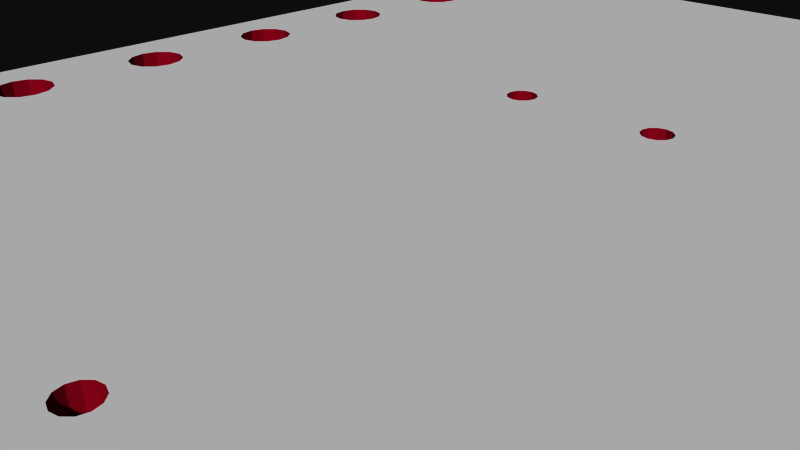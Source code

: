 # Source: 495.blend  (saved by Blender 2.72.0; exported with 4.5.12 LTS)
import bpy
from mathutils import Matrix  # noqa: F401  (used for matrix-valued properties, if any)

bpy.ops.wm.read_factory_settings(use_empty=True)
scene = bpy.context.scene
scene.name = 'Scene'

# ---- collections
col_collection_1 = bpy.data.collections.new('Collection 1'); scene.collection.children.link(col_collection_1)

# ---- materials (node trees are filled in below, after node groups)
mat_board = bpy.data.materials.new('board')
mat_board.alpha_threshold = 0.0
mat_board.use_transparent_shadow = False
mat_board.diffuse_color = (0.5961, 0.01569, 0.1098, 1.0)
mat_board.specular_color = (0.5961, 0.01569, 0.1098)
mat_board.roughness = 0.5
mat_tsilk = bpy.data.materials.new('tsilk')
mat_tsilk.alpha_threshold = 0.0
mat_tsilk.use_transparent_shadow = False
mat_tsilk.diffuse_color = (1.0, 1.0, 1.0, 1.0)
mat_tsilk.specular_color = (0.5961, 0.01569, 0.1098)
mat_tsilk.roughness = 0.5
mat_bsilk = bpy.data.materials.new('bsilk')
mat_bsilk.alpha_threshold = 0.0
mat_bsilk.use_transparent_shadow = False
mat_bsilk.diffuse_color = (1.0, 1.0, 1.0, 1.0)
mat_bsilk.specular_color = (0.5961, 0.01569, 0.1098)
mat_bsilk.roughness = 0.5

# ---- material node trees

# ---- world
world_world = bpy.data.worlds.new('World'); scene.world = world_world
world_world.color = (0.05088, 0.05088, 0.05088)
world_world.use_sun_shadow = False
world_world.sun_shadow_jitter_overblur = 0.0
world_world.cycles.sampling_method = 'MANUAL'
world_world.cycles.sample_map_resolution = 256

# ---- cameras
cam_camera = bpy.data.cameras.new('Camera')
cam_camera.clip_end = 100.0
cam_camera.lens = 35.0
cam_camera.sensor_width = 32.0
cam_camera.sensor_height = 18.0
cam_camera.ortho_scale = 7.314
cam_camera.dof.focus_distance = 0.0
cam_camera.dof.aperture_fstop = 128.0

# ---- meshes
me_sparkfun_soic20_adapter_v10 = bpy.data.meshes.new('Sparkfun Soic20 Adapter V10')
me_sparkfun_soic20_adapter_v10.from_pydata([(7.874, 6.79, 0.8), (8.06, 6.604, -0.8), (8.06, 6.604, 0.8), (7.874, 6.79, -0.8), (8.128, 3.81, 0.8), (8.06, 3.556, -0.8), (8.06, 3.556, 0.8), (8.128, 3.81, -0.8), (7.874, 3.37, -0.8), (7.874, 3.37, 0.8), (8.128, 6.35, -0.8), (8.128, 6.35, 0.8), (8.06, 4.064, 0.8), (8.06, 4.064, -0.8), (7.18, 8.636, -0.8), (7.366, 8.45, 0.8), (7.366, 8.45, -0.8), (7.18, 8.636, 0.8), (7.62, 3.302, 0.8), (7.62, 3.302, -0.8), (7.366, 3.37, 0.8), (7.366, 3.37, -0.8), (7.112, 8.89, 0.8), (7.18, 3.556, -0.8), (7.18, 3.556, 0.8), (7.62, 8.382, 0.8), (7.874, 8.45, -0.8), (7.62, 8.382, -0.8), (7.874, 8.45, 0.8), (7.18, 4.064, -0.8), (7.18, 4.064, 0.8), (7.366, 4.25, -0.8), (7.366, 4.25, 0.8), (7.62, 4.318, 0.8), (7.62, 4.318, -0.8), (7.366, 9.33, -0.8), (7.18, 9.144, 0.8), (7.18, 9.144, -0.8), (7.366, 9.33, 0.8), (7.874, 4.25, 0.8), (7.874, 4.25, -0.8), (7.62, 9.398, 0.8), (7.62, 9.398, -0.8), (8.06, 6.096, -0.8), (8.06, 6.096, 0.8), (7.874, 9.33, 0.8), (7.874, 9.33, -0.8), (7.874, 5.91, -0.8), (7.874, 5.91, 0.8), (8.06, 9.144, 0.8), (8.128, 8.89, -0.8), (8.128, 8.89, 0.8), (8.06, 9.144, -0.8), (7.62, 5.842, 0.8), (7.62, 5.842, -0.8), (7.366, 5.91, 0.8), (7.366, 5.91, -0.8), (7.18, 6.096, -0.8), (7.18, 6.096, 0.8), (7.112, 6.35, -0.8), (7.112, 6.35, 0.8), (7.18, 6.604, -0.8), (7.18, 6.604, 0.8), (7.366, 6.79, -0.8), (7.366, 6.79, 0.8), (8.06, 1.524, 0.8), (8.128, 1.27, -0.8), (8.128, 1.27, 0.8), (8.06, 1.524, -0.8), (8.06, 8.636, 0.8), (8.06, 8.636, -0.8), (7.62, 6.858, 0.8), (7.62, 6.858, -0.8), (-8.89, -12.7, 0.8), (-8.128, -11.43, 0.8), (-8.89, 12.7, 0.8), (-8.06, -11.68, 0.8), (-7.874, -11.87, 0.8), (-7.62, -11.94, 0.8), (8.89, -12.7, 0.8), (-7.366, -11.87, 0.8), (-7.18, -11.68, 0.8), (-7.112, -11.43, 0.8), (-7.112, -8.89, 0.8), (-7.112, -6.35, 0.8), (7.366, -11.87, 0.8), (-7.112, -3.81, 0.8), (-7.112, -1.27, 0.8), (-1.397, -4.665, 0.8), (-1.49, -4.572, 0.8), (-7.112, 1.27, 0.8), (-7.112, 3.81, 0.8), (-7.112, 6.35, 0.8), (-7.112, 8.89, 0.8), (-7.112, 11.43, 0.8), (-1.524, -4.445, 0.8), (-1.27, -4.699, 0.8), (-1.143, -4.665, 0.8), (-1.05, -4.572, 0.8), (-1.016, -4.445, 0.8), (7.18, -11.68, 0.8), (1.05, -4.572, 0.8), (1.016, -4.445, 0.8), (-1.016, 4.445, 0.8), (1.143, -4.665, 0.8), (1.27, -4.699, 0.8), (1.397, -4.665, 0.8), (1.49, -4.572, 0.8), (1.524, -4.445, 0.8), (1.524, 4.445, 0.8), (7.112, -11.43, 0.8), (7.62, -11.94, 0.8), (7.874, -11.87, 0.8), (8.06, -11.68, 0.8), (8.128, -11.43, 0.8), (8.128, -8.89, 0.8), (8.128, -6.35, 0.8), (8.128, -3.81, 0.8), (8.128, -1.27, 0.8), (8.128, 11.43, 0.8), (-7.62, 11.94, 0.8), (8.89, 12.7, 0.8), (-7.874, 11.87, 0.8), (-8.06, 11.68, 0.8), (-8.128, 11.43, 0.8), (-8.128, -8.89, 0.8), (-7.366, 11.87, 0.8), (-7.18, 11.68, 0.8), (7.366, 11.87, 0.8), (-1.397, 4.665, 0.8), (-1.49, 4.572, 0.8), (-1.524, 4.445, 0.8), (-1.27, 4.699, 0.8), (-1.143, 4.665, 0.8), (-1.05, 4.572, 0.8), (7.18, 11.68, 0.8), (1.05, 4.572, 0.8), (1.016, 4.445, 0.8), (1.143, 4.665, 0.8), (1.27, 4.699, 0.8), (1.397, 4.665, 0.8), (1.49, 4.572, 0.8), (7.112, 11.43, 0.8), (7.112, -1.27, 0.8), (7.112, 1.27, 0.8), (7.62, 11.94, 0.8), (7.874, 11.87, 0.8), (8.06, 11.68, 0.8), (7.18, 11.18, 0.8), (7.366, 10.99, 0.8), (7.62, 10.92, 0.8), (7.874, 10.99, 0.8), (8.06, 11.18, 0.8), (7.18, 1.524, 0.8), (7.366, 1.71, 0.8), (7.62, 1.778, 0.8), (7.874, 1.71, 0.8), (7.18, -1.016, 0.8), (7.18, 1.016, 0.8), (7.366, -0.8301, 0.8), (7.366, 0.8301, 0.8), (7.62, -0.762, 0.8), (7.62, 0.762, 0.8), (7.874, -0.8301, 0.8), (7.874, 0.8301, 0.8), (8.06, -1.016, 0.8), (8.06, 1.016, 0.8), (7.18, -3.556, 0.8), (7.18, -1.524, 0.8), (7.366, -3.37, 0.8), (7.366, -1.71, 0.8), (7.62, -3.302, 0.8), (7.62, -1.778, 0.8), (7.874, -3.37, 0.8), (7.874, -1.71, 0.8), (8.06, -3.556, 0.8), (8.06, -1.524, 0.8), (7.18, -6.096, 0.8), (7.18, -4.064, 0.8), (7.366, -5.91, 0.8), (7.366, -4.25, 0.8), (7.62, -5.842, 0.8), (7.62, -4.318, 0.8), (7.874, -5.91, 0.8), (7.874, -4.25, 0.8), (8.06, -6.096, 0.8), (8.06, -4.064, 0.8), (7.18, -8.636, 0.8), (7.18, -6.604, 0.8), (7.366, -8.45, 0.8), (7.366, -6.79, 0.8), (7.62, -8.382, 0.8), (7.62, -6.858, 0.8), (7.874, -8.45, 0.8), (7.874, -6.79, 0.8), (8.06, -8.636, 0.8), (8.06, -6.604, 0.8), (7.18, -11.18, 0.8), (7.18, -9.144, 0.8), (7.366, -10.99, 0.8), (7.366, -9.33, 0.8), (7.62, -10.92, 0.8), (7.62, -9.398, 0.8), (7.874, -10.99, 0.8), (7.874, -9.33, 0.8), (8.06, -11.18, 0.8), (8.06, -9.144, 0.8), (1.05, -4.318, 0.8), (1.05, 4.318, 0.8), (1.143, -4.225, 0.8), (1.143, 4.225, 0.8), (1.27, -4.191, 0.8), (1.27, 4.191, 0.8), (1.397, -4.225, 0.8), (1.397, 4.225, 0.8), (1.49, -4.318, 0.8), (1.49, 4.318, 0.8), (-1.49, -4.318, 0.8), (-1.49, 4.318, 0.8), (-1.397, -4.225, 0.8), (-1.397, 4.225, 0.8), (-1.27, -4.191, 0.8), (-1.27, 4.191, 0.8), (-1.143, -4.225, 0.8), (-1.143, 4.225, 0.8), (-1.05, -4.318, 0.8), (-1.05, 4.318, 0.8), (-8.06, 9.144, 0.8), (-8.06, 11.18, 0.8), (-7.874, 10.99, 0.8), (-7.874, 9.33, 0.8), (-7.62, 10.92, 0.8), (-7.62, 9.398, 0.8), (-7.366, 10.99, 0.8), (-7.366, 9.33, 0.8), (-7.18, 11.18, 0.8), (-7.18, 9.144, 0.8), (-8.06, 6.604, 0.8), (-8.06, 8.636, 0.8), (-7.874, 8.45, 0.8), (-7.874, 6.79, 0.8), (-7.62, 8.382, 0.8), (-7.62, 6.858, 0.8), (-7.366, 8.45, 0.8), (-7.366, 6.79, 0.8), (-7.18, 8.636, 0.8), (-7.18, 6.604, 0.8), (-8.06, 4.064, 0.8), (-8.06, 6.096, 0.8), (-7.874, 5.91, 0.8), (-7.874, 4.25, 0.8), (-7.62, 5.842, 0.8), (-7.62, 4.318, 0.8), (-7.366, 5.91, 0.8), (-7.366, 4.25, 0.8), (-7.18, 6.096, 0.8), (-7.18, 4.064, 0.8), (-8.06, 1.524, 0.8), (-8.06, 3.556, 0.8), (-7.874, 3.37, 0.8), (-7.874, 1.71, 0.8), (-7.62, 3.302, 0.8), (-7.62, 1.778, 0.8), (-7.366, 3.37, 0.8), (-7.366, 1.71, 0.8), (-7.18, 3.556, 0.8), (-7.18, 1.524, 0.8), (-8.06, -1.016, 0.8), (-8.06, 1.016, 0.8), (-7.874, 0.8301, 0.8), (-7.874, -0.8301, 0.8), (-7.62, 0.762, 0.8), (-7.62, -0.762, 0.8), (-7.366, 0.8301, 0.8), (-7.366, -0.8301, 0.8), (-7.18, 1.016, 0.8), (-7.18, -1.016, 0.8), (-8.06, -3.556, 0.8), (-8.06, -1.524, 0.8), (-7.874, -1.71, 0.8), (-7.874, -3.37, 0.8), (-7.62, -1.778, 0.8), (-7.62, -3.302, 0.8), (-7.366, -1.71, 0.8), (-7.366, -3.37, 0.8), (-7.18, -1.524, 0.8), (-7.18, -3.556, 0.8), (-8.06, -6.096, 0.8), (-8.06, -4.064, 0.8), (-7.874, -4.25, 0.8), (-7.874, -5.91, 0.8), (-7.62, -4.318, 0.8), (-7.62, -5.842, 0.8), (-7.366, -4.25, 0.8), (-7.366, -5.91, 0.8), (-7.18, -4.064, 0.8), (-7.18, -6.096, 0.8), (-8.06, -8.636, 0.8), (-8.06, -6.604, 0.8), (-7.874, -6.79, 0.8), (-7.874, -8.45, 0.8), (-7.62, -6.858, 0.8), (-7.62, -8.382, 0.8), (-7.366, -6.79, 0.8), (-7.366, -8.45, 0.8), (-7.18, -6.604, 0.8), (-7.18, -8.636, 0.8), (-8.06, -11.18, 0.8), (-8.06, -9.144, 0.8), (-7.874, -9.33, 0.8), (-7.874, -10.99, 0.8), (-7.62, -9.398, 0.8), (-7.62, -10.92, 0.8), (-7.366, -9.33, 0.8), (-7.366, -10.99, 0.8), (-7.18, -9.144, 0.8), (-7.18, -11.18, 0.8), (-8.89, 12.7, -0.8), (-8.128, 11.43, -0.8), (-8.89, -12.7, -0.8), (-8.06, 11.68, -0.8), (-7.874, 11.87, -0.8), (-7.62, 11.94, -0.8), (8.89, 12.7, -0.8), (-7.366, 11.87, -0.8), (-7.18, 11.68, -0.8), (-7.112, 11.43, -0.8), (-7.112, 8.89, -0.8), (-7.112, 6.35, -0.8), (7.366, 11.87, -0.8), (-7.112, 3.81, -0.8), (-7.112, 1.27, -0.8), (-1.397, 4.665, -0.8), (-1.49, 4.572, -0.8), (-7.112, -1.27, -0.8), (-7.112, -3.81, -0.8), (-7.112, -6.35, -0.8), (-7.112, -8.89, -0.8), (-7.112, -11.43, -0.8), (-1.524, 4.445, -0.8), (-1.27, 4.699, -0.8), (-1.143, 4.665, -0.8), (-1.05, 4.572, -0.8), (-1.016, 4.445, -0.8), (7.18, 11.68, -0.8), (1.05, 4.572, -0.8), (1.016, 4.445, -0.8), (-1.016, -4.445, -0.8), (1.143, 4.665, -0.8), (1.27, 4.699, -0.8), (1.397, 4.665, -0.8), (1.49, 4.572, -0.8), (1.524, 4.445, -0.8), (1.524, -4.445, -0.8), (7.112, 11.43, -0.8), (7.62, 11.94, -0.8), (7.874, 11.87, -0.8), (8.06, 11.68, -0.8), (8.128, 11.43, -0.8), (8.128, -1.27, -0.8), (8.128, -3.81, -0.8), (8.128, -6.35, -0.8), (8.128, -8.89, -0.8), (8.128, -11.43, -0.8), (-7.62, -11.94, -0.8), (8.89, -12.7, -0.8), (-7.874, -11.87, -0.8), (-8.06, -11.68, -0.8), (-8.128, -11.43, -0.8), (-8.128, 8.89, -0.8), (-8.128, 1.27, -0.8), (-7.366, -11.87, -0.8), (-7.18, -11.68, -0.8), (7.366, -11.87, -0.8), (-1.397, -4.665, -0.8), (-1.49, -4.572, -0.8), (-1.524, -4.445, -0.8), (-1.27, -4.699, -0.8), (-1.143, -4.665, -0.8), (-1.05, -4.572, -0.8), (7.18, -11.68, -0.8), (1.05, -4.572, -0.8), (1.016, -4.445, -0.8), (1.143, -4.665, -0.8), (1.27, -4.699, -0.8), (1.397, -4.665, -0.8), (1.49, -4.572, -0.8), (7.112, -11.43, -0.8), (7.62, -11.94, -0.8), (7.874, -11.87, -0.8), (8.06, -11.68, -0.8), (7.18, -9.144, -0.8), (7.18, -11.18, -0.8), (7.366, -9.33, -0.8), (7.366, -10.99, -0.8), (7.62, -9.398, -0.8), (7.62, -10.92, -0.8), (7.874, -9.33, -0.8), (7.874, -10.99, -0.8), (8.06, -9.144, -0.8), (8.06, -11.18, -0.8), (7.18, -6.604, -0.8), (7.18, -8.636, -0.8), (7.366, -6.79, -0.8), (7.366, -8.45, -0.8), (7.62, -6.858, -0.8), (7.62, -8.382, -0.8), (7.874, -6.79, -0.8), (7.874, -8.45, -0.8), (8.06, -6.604, -0.8), (8.06, -8.636, -0.8), (7.18, -4.064, -0.8), (7.18, -6.096, -0.8), (7.366, -4.25, -0.8), (7.366, -5.91, -0.8), (7.62, -4.318, -0.8), (7.62, -5.842, -0.8), (7.874, -4.25, -0.8), (7.874, -5.91, -0.8), (8.06, -4.064, -0.8), (8.06, -6.096, -0.8), (7.18, -1.524, -0.8), (7.18, -3.556, -0.8), (7.366, -1.71, -0.8), (7.366, -3.37, -0.8), (7.62, -1.778, -0.8), (7.62, -3.302, -0.8), (7.874, -1.71, -0.8), (7.874, -3.37, -0.8), (8.06, -1.524, -0.8), (8.06, -3.556, -0.8), (7.18, 1.016, -0.8), (7.18, -1.016, -0.8), (7.366, 0.8301, -0.8), (7.366, -0.8301, -0.8), (7.62, 0.762, -0.8), (7.62, -0.762, -0.8), (7.874, 0.8301, -0.8), (7.874, -0.8301, -0.8), (8.06, 1.016, -0.8), (8.06, -1.016, -0.8), (7.18, 1.524, -0.8), (7.366, 1.71, -0.8), (7.62, 1.778, -0.8), (7.874, 1.71, -0.8), (7.18, 11.18, -0.8), (7.366, 10.99, -0.8), (7.62, 10.92, -0.8), (7.874, 10.99, -0.8), (8.06, 11.18, -0.8), (1.05, 4.318, -0.8), (1.05, -4.318, -0.8), (1.143, 4.225, -0.8), (1.143, -4.225, -0.8), (1.27, 4.191, -0.8), (1.27, -4.191, -0.8), (1.397, 4.225, -0.8), (1.397, -4.225, -0.8), (1.49, 4.318, -0.8), (1.49, -4.318, -0.8), (-1.49, 4.318, -0.8), (-1.49, -4.318, -0.8), (-1.397, 4.225, -0.8), (-1.397, -4.225, -0.8), (-1.27, 4.191, -0.8), (-1.27, -4.191, -0.8), (-1.143, 4.225, -0.8), (-1.143, -4.225, -0.8), (-1.05, 4.318, -0.8), (-1.05, -4.318, -0.8), (-8.06, -9.144, -0.8), (-8.06, -11.18, -0.8), (-7.874, -9.33, -0.8), (-7.874, -10.99, -0.8), (-7.62, -9.398, -0.8), (-7.62, -10.92, -0.8), (-7.366, -9.33, -0.8), (-7.366, -10.99, -0.8), (-7.18, -9.144, -0.8), (-7.18, -11.18, -0.8), (-8.06, -6.604, -0.8), (-8.06, -8.636, -0.8), (-7.874, -6.79, -0.8), (-7.874, -8.45, -0.8), (-7.62, -6.858, -0.8), (-7.62, -8.382, -0.8), (-7.366, -6.79, -0.8), (-7.366, -8.45, -0.8), (-7.18, -6.604, -0.8), (-7.18, -8.636, -0.8), (-8.06, -4.064, -0.8), (-8.06, -6.096, -0.8), (-7.874, -4.25, -0.8), (-7.874, -5.91, -0.8), (-7.62, -4.318, -0.8), (-7.62, -5.842, -0.8), (-7.366, -4.25, -0.8), (-7.366, -5.91, -0.8), (-7.18, -4.064, -0.8), (-7.18, -6.096, -0.8), (-8.06, -1.524, -0.8), (-8.06, -3.556, -0.8), (-7.874, -1.71, -0.8), (-7.874, -3.37, -0.8), (-7.62, -1.778, -0.8), (-7.62, -3.302, -0.8), (-7.366, -1.71, -0.8), (-7.366, -3.37, -0.8), (-7.18, -1.524, -0.8), (-7.18, -3.556, -0.8), (-8.06, 1.016, -0.8), (-8.06, -1.016, -0.8), (-7.874, 0.8301, -0.8), (-7.874, -0.8301, -0.8), (-7.62, 0.762, -0.8), (-7.62, -0.762, -0.8), (-7.366, 0.8301, -0.8), (-7.366, -0.8301, -0.8), (-7.18, 1.016, -0.8), (-7.18, -1.016, -0.8), (-8.06, 3.556, -0.8), (-8.06, 1.524, -0.8), (-7.874, 3.37, -0.8), (-7.874, 1.71, -0.8), (-7.62, 3.302, -0.8), (-7.62, 1.778, -0.8), (-7.366, 3.37, -0.8), (-7.366, 1.71, -0.8), (-7.18, 3.556, -0.8), (-7.18, 1.524, -0.8), (-8.06, 6.096, -0.8), (-8.06, 4.064, -0.8), (-7.874, 5.91, -0.8), (-7.874, 4.25, -0.8), (-7.62, 5.842, -0.8), (-7.62, 4.318, -0.8), (-7.366, 5.91, -0.8), (-7.366, 4.25, -0.8), (-7.18, 6.096, -0.8), (-7.18, 4.064, -0.8), (-8.06, 8.636, -0.8), (-8.06, 6.604, -0.8), (-7.874, 8.45, -0.8), (-7.874, 6.79, -0.8), (-7.62, 8.382, -0.8), (-7.62, 6.858, -0.8), (-7.366, 8.45, -0.8), (-7.366, 6.79, -0.8), (-7.18, 8.636, -0.8), (-7.18, 6.604, -0.8), (-8.06, 11.18, -0.8), (-8.06, 9.144, -0.8), (-7.874, 10.99, -0.8), (-7.874, 9.33, -0.8), (-7.62, 10.92, -0.8), (-7.62, 9.398, -0.8), (-7.366, 10.99, -0.8), (-7.366, 9.33, -0.8), (-7.18, 11.18, -0.8), (-7.18, 9.144, -0.8), (7.112, -6.35, 0.8), (-8.128, -6.35, -0.8), (-8.128, -3.81, -0.8), (7.112, 3.81, -0.8), (-8.128, -8.89, -0.8), (7.112, -8.89, -0.8), (-8.128, 3.81, 0.8), (7.112, -3.81, 0.8), (7.112, -3.81, -0.8), (7.112, 8.89, -0.8), (-8.128, 6.35, 0.8), (7.112, -1.27, -0.8), (7.112, 3.81, 0.8), (7.112, -6.35, -0.8), (-8.128, 8.89, 0.8), (-8.128, 6.35, -0.8), (7.112, -8.89, 0.8), (-8.128, 1.27, 0.8), (-8.128, -1.27, 0.8), (-8.128, -6.35, 0.8), (-8.128, -1.27, -0.8), (-8.128, -3.81, 0.8), (-8.128, 3.81, -0.8), (7.112, 1.27, -0.8)], [], [(273, 275, 518, 516), (220, 222, 464, 462), (460, 218, 220, 462), (291, 293, 496, 494), (232, 230, 553, 555), (580, 562, 561, 368, 370), (256, 254, 537, 539), (316, 479, 338, 82), (332, 129, 130, 333), (333, 130, 131, 339), (282, 280, 503, 505), (402, 187, 576, 565), (147, 357, 358, 119), (160, 162, 435, 433), (551, 227, 574, 369), (115, 362, 399, 206), (573, 560, 188, 401), (88, 96, 377, 374), (134, 342, 343, 103), (212, 214, 456, 454), (185, 420, 361, 116), (192, 194, 407, 405), (162, 164, 437, 435), (266, 264, 527, 529), (148, 142, 22, 36, 38), (80, 81, 372, 371), (171, 169, 424, 426), (300, 297, 481, 483), (312, 310, 473, 475), (78, 80, 371, 364), (221, 219, 463, 465), (314, 312, 475, 477), (87, 334, 508, 285), (289, 291, 494, 492), (173, 171, 426, 428), (39, 40, 13, 12), (149, 150, 447, 446), (261, 263, 526, 524), (4, 7, 5, 6), (286, 509, 335, 86), (250, 247, 531, 533), (144, 583, 441, 153), (107, 386, 385, 106), (491, 287, 579, 561), (311, 313, 476, 474), (71, 64, 63, 72), (238, 239, 542, 540), (299, 301, 484, 482), (32, 55, 58, 60, 572, 30), (259, 261, 524, 522), (176, 429, 427, 174), (170, 172, 425, 423), (276, 519, 334, 87), (531, 247, 566, 582), (115, 116, 196, 194, 195), (203, 201, 396, 398), (183, 418, 420, 185), (31, 32, 30, 29), (165, 440, 359, 118), (421, 168, 170, 423), (14, 17, 15, 16), (21, 442, 441, 583, 563, 23), (354, 142, 148, 445), (281, 283, 506, 504), (150, 151, 448, 447), (451, 207, 102, 382), (582, 566, 258, 520), (223, 467, 469, 225), (67, 66, 439, 166), (96, 97, 378, 377), (194, 192, 190, 188, 560, 142, 140, 141, 109, 216, 214, 212, 211, 213, 215, 108, 110, 197, 199, 201, 203, 205, 114, 79, 121, 51, 69, 28, 25, 15, 17, 22, 60, 62, 64, 71, 0, 2, 11, 44, 48, 53, 55, 32, 33, 39, 12, 4, 6, 9, 18, 20, 24, 572, 144, 153, 154, 155, 156, 65, 67, 166, 164, 162, 160, 158, 143, 157, 159, 161, 163, 165, 118, 176, 174, 172, 170, 168, 167, 169, 171, 173, 175, 117, 186, 184, 182, 180, 179, 181, 183, 185, 116, 115, 206, 204, 202, 200, 198, 576, 187, 189, 191, 193, 195), (25, 28, 26, 27), (45, 46, 52, 49), (111, 112, 389, 388), (561, 579, 298, 480), (86, 335, 498, 295), (243, 245, 548, 546), (267, 270, 269, 268, 577, 578), (391, 198, 200, 393), (278, 578, 581, 277, 280, 282, 284, 286, 217, 219, 220, 218, 131, 130, 129, 132, 94, 235, 233, 231, 229, 228, 124, 574, 227, 230, 232, 234, 236, 93, 245, 243, 241, 239, 242, 244, 246, 92, 255, 253, 251, 249, 248, 247, 250, 252, 254, 256, 91, 265, 263, 261, 259, 258, 566, 577, 257, 260, 262, 264, 266, 90, 275, 273, 271, 269, 270, 272, 274, 276, 87, 285, 283, 281, 279), (422, 167, 567, 568), (563, 572, 24, 23), (297, 300, 302, 304, 306, 305, 303, 301, 299, 298, 579, 125), (191, 189, 404, 406), (247, 248, 570, 566), (225, 469, 347, 99), (242, 240, 543, 545), (84, 336, 488, 305), (329, 128, 135, 344), (402, 565, 573, 401, 403, 405, 407, 408, 406, 404), (146, 356, 357, 147), (41, 38, 35, 42), (572, 60, 22, 142, 144), (6, 5, 8, 9), (158, 144, 143), (133, 341, 342, 134), (0, 71, 72, 3), (258, 259, 522, 520), (264, 262, 525, 527), (269, 271, 514, 512), (116, 361, 409, 196), (424, 169, 167, 422), (470, 471, 368, 564), (262, 260, 523, 525), (306, 304, 487, 489), (348, 138, 136, 345), (33, 32, 31, 34), (119, 358, 449, 152), (511, 267, 578, 580), (501, 277, 581, 562), (345, 136, 137, 346), (69, 70, 26, 28), (229, 231, 554, 552), (156, 155, 443, 444), (339, 131, 218, 460), (167, 168, 143, 567), (439, 66, 68, 444, 443, 442, 21, 19, 8, 5, 7, 13, 40, 34, 31, 54, 47, 43, 10, 1, 3, 72, 63, 61, 59, 569, 14, 16, 27, 26, 70, 50, 52, 46, 447, 448, 449, 358, 357, 356, 355, 329, 344, 354, 349, 348, 345, 346, 450, 452, 454, 453, 451, 467, 466, 468, 343, 342, 341, 340, 332, 333, 339, 460, 462, 464, 463, 461, 376, 375, 374, 488, 336, 499, 497, 495, 493, 492, 494, 496, 498, 335, 509, 507, 505, 503, 501, 562, 580, 500, 502, 504, 506, 508, 334, 519, 517, 516, 518, 331, 529, 527, 525, 523, 521, 370, 582, 520, 522, 524, 526, 528, 330, 539, 537, 535, 533, 531, 530, 532, 534, 536, 538, 328, 549, 547, 545, 543, 542, 544, 546, 548, 327, 559, 557, 555, 553, 552, 554, 556, 558, 326, 325, 324, 322, 321, 320, 318, 550, 369, 368, 319, 317, 323, 365, 388, 389, 390, 363, 400, 398, 396, 394, 392, 387, 565, 391, 393, 395, 397, 399, 362, 410, 408, 407, 409, 361, 420, 418, 416, 414, 412, 573, 568, 411, 413, 415, 417, 419, 360, 430, 428, 426, 424, 425, 427, 429, 359, 440, 438, 436, 434, 432, 571, 583, 431, 433, 435, 437), (20, 18, 19, 21), (156, 444, 68, 65), (133, 132, 340, 341), (320, 123, 124, 318), (308, 309, 472, 470), (234, 232, 555, 557), (92, 328, 538, 255), (423, 425, 424, 422, 568, 571, 421), (464, 466, 467, 465, 463), (511, 580, 370, 510, 512, 514, 516, 517, 515, 513), (236, 234, 557, 559), (274, 272, 515, 517), (122, 123, 320, 321), (260, 257, 521, 523), (450, 208, 210, 452), (583, 144, 158, 431), (82, 338, 372, 81), (471, 307, 74, 368), (109, 352, 458, 216), (61, 62, 60, 59), (285, 508, 506, 283), (126, 120, 322, 324), (367, 76, 77, 366), (394, 199, 197, 392), (216, 458, 456, 214), (305, 488, 486, 303), (205, 400, 363, 114), (201, 199, 394, 396), (296, 499, 336, 84), (316, 314, 477, 479), (473, 310, 307, 471), (117, 360, 419, 186), (482, 484, 486, 488, 374, 377, 378, 379, 347, 469, 467, 451, 382, 381, 383, 384, 385, 386, 353, 459, 457, 455, 453, 454, 456, 458, 352, 351, 350, 349, 354, 445, 446, 447, 46, 42, 35, 37, 569, 387, 380, 373, 388, 365, 319, 368, 367, 366, 364, 371, 372, 338, 479, 477, 475, 473, 471, 470, 472, 474, 476, 478, 337, 489, 487, 485, 483, 481, 564, 561, 480), (553, 551, 369, 550, 552), (91, 330, 528, 265), (75, 317, 319, 73), (143, 571, 432, 157), (251, 253, 536, 534), (79, 73, 319, 365), (23, 24, 20, 21), (263, 265, 528, 526), (274, 517, 519, 276), (292, 290, 493, 495), (182, 184, 417, 415), (120, 122, 321, 322), (521, 257, 577, 370), (387, 569, 59, 563), (304, 302, 485, 487), (490, 288, 289, 492), (57, 56, 54, 31, 29, 563, 59), (75, 121, 323, 317), (530, 531, 582, 575), (370, 577, 268, 510), (346, 137, 208, 450), (195, 410, 362, 115), (580, 578, 278, 500), (431, 158, 160, 433), (210, 212, 454, 452), (104, 105, 384, 383), (65, 68, 66, 67), (401, 188, 190, 403), (240, 242, 239, 238, 574, 570, 237), (202, 204, 397, 395), (271, 273, 516, 514), (15, 25, 27, 16), (196, 409, 407, 194), (11, 10, 43, 44), (113, 390, 389, 112), (203, 398, 400, 205), (213, 211, 455, 457), (228, 229, 552, 550), (323, 121, 79, 365), (256, 539, 330, 91), (581, 578, 577, 124, 125, 579), (463, 219, 217, 461), (392, 197, 110, 387), (445, 148, 149, 446), (241, 243, 546, 544), (186, 419, 417, 184), (309, 311, 474, 472), (146, 145, 355, 356), (381, 101, 104, 383), (233, 235, 558, 556), (500, 278, 279, 502), (380, 100, 85, 373), (301, 303, 486, 484), (163, 161, 436, 438), (193, 191, 406, 408), (105, 106, 385, 384), (45, 41, 42, 46), (564, 125, 308, 470), (127, 126, 324, 325), (284, 282, 505, 507), (575, 570, 248, 530), (125, 564, 481, 297), (222, 224, 466, 464), (491, 561, 562, 490, 492, 493), (193, 408, 410, 195), (411, 178, 180, 413), (249, 251, 534, 532), (211, 209, 453, 455), (12, 13, 7, 4), (108, 353, 386, 107), (139, 138, 348, 349), (253, 255, 538, 536), (246, 549, 328, 92), (206, 399, 397, 204), (163, 438, 440, 165), (63, 64, 62, 61), (44, 43, 47, 48), (248, 249, 532, 530), (272, 270, 513, 515), (140, 350, 351, 141), (252, 250, 533, 535), (29, 30, 572, 563), (118, 359, 429, 176), (493, 290, 287, 491), (74, 125, 124, 75, 73, 78, 77, 76), (562, 581, 288, 490), (103, 343, 468, 226), (85, 111, 388, 373), (298, 299, 482, 480), (236, 559, 327, 93), (387, 110, 100, 380), (254, 252, 535, 537), (368, 74, 76, 367), (93, 327, 548, 245), (213, 457, 459, 215), (244, 242, 545, 547), (55, 53, 54, 56), (35, 38, 36, 37), (90, 331, 518, 275), (434, 159, 157, 432), (132, 129, 332, 340), (344, 135, 142, 354), (166, 439, 437, 164), (315, 478, 476, 313), (140, 139, 349, 350), (318, 124, 228, 550), (175, 430, 360, 117), (442, 154, 153, 441), (295, 498, 496, 293), (173, 428, 430, 175), (376, 95, 89, 375), (114, 363, 390, 113), (306, 489, 337, 83), (302, 300, 483, 485), (127, 325, 326, 94), (284, 507, 509, 286), (190, 192, 405, 403), (98, 379, 378, 97), (541, 237, 570, 575), (560, 177, 179, 180, 178, 567), (172, 174, 427, 425), (83, 337, 478, 315), (99, 347, 379, 98), (94, 326, 558, 235), (51, 50, 70, 69), (49, 52, 50, 51), (223, 221, 465, 467), (246, 244, 547, 549), (583, 571, 568, 387, 563), (503, 280, 277, 501), (0, 3, 1, 2), (141, 351, 352, 109), (231, 233, 556, 554), (22, 569, 37, 36), (279, 281, 504, 502), (161, 159, 434, 436), (39, 33, 34, 40), (382, 102, 101, 381), (226, 468, 466, 224), (18, 9, 8, 19), (152, 449, 448, 151), (124, 577, 566, 570, 574), (294, 497, 499, 296), (200, 202, 395, 393), (77, 78, 364, 366), (268, 269, 512, 510), (375, 89, 88, 374), (266, 529, 331, 90), (180, 182, 415, 413), (571, 143, 168, 421), (461, 217, 95, 376), (569, 22, 17, 14), (369, 540, 542, 543, 541, 575), (294, 292, 495, 497), (579, 287, 290, 292, 294, 296, 84, 305, 306, 83, 315, 313, 311, 309, 308, 125, 74, 307, 310, 312, 314, 316, 82, 81, 80, 78, 73, 79, 114, 113, 112, 111, 85, 100, 110, 108, 107, 106, 105, 104, 101, 102, 207, 209, 211, 212, 210, 208, 137, 136, 138, 139, 140, 142, 135, 128, 145, 146, 147, 119, 152, 151, 150, 149, 148, 38, 41, 45, 49, 51, 121, 75, 124, 123, 122, 120, 126, 127, 94, 132, 133, 134, 103, 226, 224, 222, 220, 219, 221, 223, 225, 99, 98, 97, 96, 88, 89, 95, 217, 286, 86, 295, 293, 291, 289, 288, 581), (513, 270, 267, 511), (565, 576, 198, 391), (240, 237, 541, 543), (230, 227, 551, 553), (412, 177, 560, 573), (59, 60, 58, 57), (239, 241, 544, 542), (145, 128, 329, 355), (155, 154, 442, 443), (369, 574, 238, 540), (181, 179, 414, 416), (568, 567, 178, 411), (57, 58, 55, 56), (414, 179, 177, 412), (183, 181, 416, 418), (404, 189, 187, 402), (453, 209, 207, 451), (53, 48, 47, 54), (368, 561, 564), (215, 459, 353, 108), (2, 1, 10, 11), (142, 560, 567, 143, 144), (387, 568, 573, 565), (582, 370, 368, 369, 575)])
me_sparkfun_soic20_adapter_v10.polygons.foreach_set('material_index', [0, 0, 0, 0, 0, 0, 0, 0, 0, 0, 0, 0, 0, 0, 0, 0, 0, 0, 0, 0, 0, 0, 0, 0, 1, 0, 0, 0, 0, 0, 0, 0, 0, 0, 0, 0, 0, 0, 0, 0, 0, 0, 0, 0, 0, 0, 0, 0, 1, 0, 0, 0, 0, 0, 1, 0, 0, 0, 0, 0, 0, 2, 0, 0, 0, 0, 0, 0, 0, 0, 1, 0, 0, 0, 0, 0, 0, 1, 0, 1, 0, 0, 1, 0, 1, 0, 0, 0, 0, 2, 0, 0, 0, 0, 1, 0, 0, 0, 0, 0, 0, 0, 2, 0, 0, 0, 0, 0, 0, 0, 0, 0, 0, 0, 0, 1, 2, 0, 0, 0, 0, 0, 0, 0, 2, 2, 2, 0, 0, 0, 0, 0, 0, 0, 0, 0, 0, 0, 0, 0, 0, 0, 0, 0, 0, 0, 0, 0, 0, 2, 2, 0, 0, 0, 0, 0, 0, 0, 0, 0, 0, 0, 0, 0, 0, 0, 2, 0, 2, 0, 0, 0, 0, 0, 0, 0, 0, 0, 1, 0, 0, 0, 0, 0, 0, 0, 0, 0, 0, 0, 0, 0, 0, 0, 0, 0, 0, 0, 0, 0, 0, 0, 0, 0, 0, 0, 0, 0, 0, 0, 0, 0, 0, 2, 0, 0, 0, 0, 0, 0, 0, 0, 0, 0, 0, 0, 0, 0, 0, 0, 0, 0, 0, 0, 1, 0, 0, 0, 0, 0, 0, 0, 0, 0, 0, 0, 0, 0, 0, 0, 0, 0, 0, 0, 0, 0, 0, 0, 0, 0, 0, 0, 0, 0, 0, 0, 0, 0, 0, 1, 0, 0, 0, 0, 0, 0, 0, 0, 0, 0, 0, 0, 0, 0, 0, 0, 0, 0, 0, 0, 0, 0, 0, 0, 0, 0, 0, 0, 0, 0, 0, 0, 2, 0, 1, 0, 0, 0, 0, 0, 0, 0, 0, 0, 0, 0, 0, 0, 0, 0, 0, 0, 0, 0, 0, 0, 0, 0, 0])
_uv = me_sparkfun_soic20_adapter_v10.uv_layers.new(name='UVMap')
_uv.uv.foreach_set('vector', [0.0, 0.0, 1.0, 0.0, 1.0, 1.0, 0.0, 1.0, 0.0, 0.0, 1.0, 0.0, 1.0, 1.0, 0.0, 1.0, 0.0, 0.0, 1.0, 0.0, 1.0, 1.0, 0.0, 1.0, 0.0, 0.0, 1.0, 0.0, 1.0, 1.0, 0.0, 1.0, 0.0, 0.0, 1.0, 0.0, 1.0, 1.0, 0.0, 1.0, 0.5, 1.0, 0.9755, 0.6545, 0.7939, 0.09549, 0.2061, 0.09549, 0.02447, 0.6545, 0.0, 0.0, 1.0, 0.0, 1.0, 1.0, 0.0, 1.0, 0.0, 0.0, 1.0, 0.0, 1.0, 1.0, 0.0, 1.0, 0.0, 0.0, 1.0, 0.0, 1.0, 1.0, 0.0, 1.0, 0.0, 0.0, 1.0, 0.0, 1.0, 1.0, 0.0, 1.0, 0.0, 0.0, 1.0, 0.0, 1.0, 1.0, 0.0, 1.0, 0.0, 0.0, 1.0, 0.0, 1.0, 1.0, 0.0, 1.0, 0.0, 0.0, 1.0, 0.0, 1.0, 1.0, 0.0, 1.0, 0.0, 0.0, 1.0, 0.0, 1.0, 1.0, 0.0, 1.0, 0.0, 0.0, 1.0, 0.0, 1.0, 1.0, 0.0, 1.0, 0.0, 0.0, 1.0, 0.0, 1.0, 1.0, 0.0, 1.0, 0.0, 0.0, 1.0, 0.0, 1.0, 1.0, 0.0, 1.0, 0.0, 0.0, 1.0, 0.0, 1.0, 1.0, 0.0, 1.0, 0.0, 0.0, 1.0, 0.0, 1.0, 1.0, 0.0, 1.0, 0.0, 0.0, 1.0, 0.0, 1.0, 1.0, 0.0, 1.0, 0.0, 0.0, 1.0, 0.0, 1.0, 1.0, 0.0, 1.0, 0.0, 0.0, 1.0, 0.0, 1.0, 1.0, 0.0, 1.0, 0.0, 0.0, 1.0, 0.0, 1.0, 1.0, 0.0, 1.0, 0.0, 0.0, 1.0, 0.0, 1.0, 1.0, 0.0, 1.0, 0.9038, 0.94, 0.9, 0.95, 0.9, 0.85, 0.9038, 0.86, 0.9143, 0.8673, 0.0, 0.0, 1.0, 0.0, 1.0, 1.0, 0.0, 1.0, 0.0, 0.0, 1.0, 0.0, 1.0, 1.0, 0.0, 1.0, 0.0, 0.0, 1.0, 0.0, 1.0, 1.0, 0.0, 1.0, 0.0, 0.0, 1.0, 0.0, 1.0, 1.0, 0.0, 1.0, 0.0, 0.0, 1.0, 0.0, 1.0, 1.0, 0.0, 1.0, 0.0, 0.0, 1.0, 0.0, 1.0, 1.0, 0.0, 1.0, 0.0, 0.0, 1.0, 0.0, 1.0, 1.0, 0.0, 1.0, 0.0, 0.0, 1.0, 0.0, 1.0, 1.0, 0.0, 1.0, 0.0, 0.0, 1.0, 0.0, 1.0, 1.0, 0.0, 1.0, 0.0, 0.0, 1.0, 0.0, 1.0, 1.0, 0.0, 1.0, 0.0, 0.0, 1.0, 0.0, 1.0, 1.0, 0.0, 1.0, 0.0, 0.0, 1.0, 0.0, 1.0, 1.0, 0.0, 1.0, 0.0, 0.0, 1.0, 0.0, 1.0, 1.0, 0.0, 1.0, 0.0, 0.0, 1.0, 0.0, 1.0, 1.0, 0.0, 1.0, 0.0, 0.0, 1.0, 0.0, 1.0, 1.0, 0.0, 1.0, 0.0, 0.0, 1.0, 0.0, 1.0, 1.0, 0.0, 1.0, 0.0, 0.0, 1.0, 0.0, 1.0, 1.0, 0.0, 1.0, 0.0, 0.0, 1.0, 0.0, 1.0, 1.0, 0.0, 1.0, 0.0, 0.0, 1.0, 0.0, 1.0, 1.0, 0.0, 1.0, 0.0, 0.0, 1.0, 0.0, 1.0, 1.0, 0.0, 1.0, 0.0, 0.0, 1.0, 0.0, 1.0, 1.0, 0.0, 1.0, 0.0, 0.0, 1.0, 0.0, 1.0, 1.0, 0.0, 1.0, 0.0, 0.0, 1.0, 0.0, 1.0, 1.0, 0.0, 1.0, 0.9143, 0.6673, 0.9143, 0.7327, 0.9038, 0.74, 0.9, 0.75, 0.9, 0.65, 0.9038, 0.66, 0.0, 0.0, 1.0, 0.0, 1.0, 1.0, 0.0, 1.0, 0.0, 0.0, 1.0, 0.0, 1.0, 1.0, 0.0, 1.0, 0.0, 0.0, 1.0, 0.0, 1.0, 1.0, 0.0, 1.0, 0.0, 0.0, 1.0, 0.0, 1.0, 1.0, 0.0, 1.0, 0.0, 0.0, 1.0, 0.0, 1.0, 1.0, 0.0, 1.0, 0.9571, 0.15, 0.9571, 0.25, 0.9533, 0.24, 0.9429, 0.2327, 0.9533, 0.16, 0.0, 0.0, 1.0, 0.0, 1.0, 1.0, 0.0, 1.0, 0.0, 0.0, 1.0, 0.0, 1.0, 1.0, 0.0, 1.0, 0.0, 0.0, 1.0, 0.0, 1.0, 1.0, 0.0, 1.0, 0.0, 0.0, 1.0, 0.0, 1.0, 1.0, 0.0, 1.0, 0.0, 0.0, 1.0, 0.0, 1.0, 1.0, 0.0, 1.0, 0.0, 0.0, 1.0, 0.0, 1.0, 1.0, 0.0, 1.0, 0.9143, 0.3673, 0.9143, 0.4327, 0.9038, 0.44, 0.9, 0.45, 0.9, 0.35, 0.9038, 0.36, 0.0, 0.0, 1.0, 0.0, 1.0, 1.0, 0.0, 1.0, 0.0, 0.0, 1.0, 0.0, 1.0, 1.0, 0.0, 1.0, 0.0, 0.0, 1.0, 0.0, 1.0, 1.0, 0.0, 1.0, 0.0, 0.0, 1.0, 0.0, 1.0, 1.0, 0.0, 1.0, 0.0, 0.0, 1.0, 0.0, 1.0, 1.0, 0.0, 1.0, 0.0, 0.0, 1.0, 0.0, 1.0, 1.0, 0.0, 1.0, 0.0, 0.0, 1.0, 0.0, 1.0, 1.0, 0.0, 1.0, 0.0, 0.0, 1.0, 0.0, 1.0, 1.0, 0.0, 1.0, 0.9429, 0.2327, 0.9286, 0.23, 0.9143, 0.2327, 0.9038, 0.24, 0.9, 0.25, 0.9, 0.95, 0.5786, 0.6837, 0.5838, 0.68, 0.5857, 0.675, 0.5838, 0.67, 0.5786, 0.6663, 0.5714, 0.665, 0.5714, 0.335, 0.5786, 0.3337, 0.5838, 0.33, 0.5857, 0.325, 0.9, 0.05, 0.9038, 0.06, 0.9143, 0.06732, 0.9286, 0.07, 0.9429, 0.06732, 0.9533, 0.06, 0.9571, 0.05, 1.0, 7.509e-08, 1.0, 1.0, 0.9571, 0.85, 0.9533, 0.84, 0.9429, 0.8327, 0.9286, 0.83, 0.9143, 0.8327, 0.9038, 0.84, 0.9, 0.85, 0.9, 0.75, 0.9038, 0.76, 0.9143, 0.7673, 0.9286, 0.77, 0.9429, 0.7673, 0.9533, 0.76, 0.9571, 0.75, 0.9533, 0.74, 0.9429, 0.7327, 0.9286, 0.73, 0.9143, 0.7327, 0.9143, 0.6673, 0.9286, 0.67, 0.9429, 0.6673, 0.9533, 0.66, 0.9571, 0.65, 0.9533, 0.64, 0.9429, 0.6327, 0.9286, 0.63, 0.9143, 0.6327, 0.9038, 0.64, 0.9, 0.65, 0.9, 0.55, 0.9038, 0.56, 0.9143, 0.5673, 0.9286, 0.57, 0.9429, 0.5673, 0.9533, 0.56, 0.9571, 0.55, 0.9533, 0.54, 0.9429, 0.5327, 0.9286, 0.53, 0.9143, 0.5327, 0.9038, 0.54, 0.9, 0.45, 0.9038, 0.46, 0.9143, 0.4673, 0.9286, 0.47, 0.9429, 0.4673, 0.9533, 0.46, 0.9571, 0.45, 0.9533, 0.44, 0.9429, 0.4327, 0.9286, 0.43, 0.9143, 0.4327, 0.9038, 0.44, 0.9038, 0.36, 0.9143, 0.3673, 0.9286, 0.37, 0.9429, 0.3673, 0.9533, 0.36, 0.9571, 0.35, 0.9533, 0.34, 0.9429, 0.3327, 0.9286, 0.33, 0.9143, 0.3327, 0.9143, 0.2673, 0.9286, 0.27, 0.9429, 0.2673, 0.9533, 0.26, 0.9571, 0.25, 0.9571, 0.15, 0.9533, 0.14, 0.9429, 0.1327, 0.9286, 0.13, 0.9143, 0.1327, 0.9038, 0.14, 0.9, 0.15, 0.9038, 0.16, 0.9143, 0.1673, 0.9286, 0.17, 0.9429, 0.1673, 0.9533, 0.16, 0.0, 0.0, 1.0, 0.0, 1.0, 1.0, 0.0, 1.0, 0.0, 0.0, 1.0, 0.0, 1.0, 1.0, 0.0, 1.0, 0.0, 0.0, 1.0, 0.0, 1.0, 1.0, 0.0, 1.0, 0.0, 0.0, 1.0, 0.0, 1.0, 1.0, 0.0, 1.0, 0.0, 0.0, 1.0, 0.0, 1.0, 1.0, 0.0, 1.0, 0.0, 0.0, 1.0, 0.0, 1.0, 1.0, 0.0, 1.0, 0.04668, 0.46, 0.05714, 0.4673, 0.05714, 0.5327, 0.04668, 0.54, 0.04286, 0.55, 0.04286, 0.45, 0.0, 0.0, 1.0, 0.0, 1.0, 1.0, 0.0, 1.0, 0.04668, 0.44, 0.04286, 0.45, 0.04286, 0.35, 0.04669, 0.36, 0.05714, 0.3673, 0.07143, 0.37, 0.08571, 0.3673, 0.09617, 0.36, 0.4162, 0.33, 0.4214, 0.3337, 0.4214, 0.6663, 0.4162, 0.67, 0.4143, 0.675, 0.4162, 0.68, 0.4214, 0.6837, 0.4286, 0.685, 0.1, 0.95, 0.09617, 0.94, 0.08571, 0.9327, 0.07143, 0.93, 0.05714, 0.9327, 0.04668, 0.94, 0.04286, 0.95, 0.04286, 0.85, 0.04668, 0.86, 0.05714, 0.8673, 0.07143, 0.87, 0.08571, 0.8673, 0.09617, 0.86, 0.1, 0.85, 0.09617, 0.84, 0.08571, 0.8327, 0.07143, 0.83, 0.05714, 0.8327, 0.07143, 0.77, 0.08571, 0.7673, 0.09617, 0.76, 0.1, 0.75, 0.09617, 0.74, 0.08571, 0.7327, 0.07143, 0.73, 0.05714, 0.7327, 0.04668, 0.74, 0.04668, 0.66, 0.05714, 0.6673, 0.07143, 0.67, 0.08571, 0.6673, 0.09617, 0.66, 0.1, 0.65, 0.09617, 0.64, 0.08571, 0.6327, 0.07143, 0.63, 0.05714, 0.6327, 0.04668, 0.64, 0.04286, 0.65, 0.04286, 0.55, 0.04668, 0.56, 0.05714, 0.5673, 0.07143, 0.57, 0.08571, 0.5673, 0.09617, 0.56, 0.1, 0.55, 0.09617, 0.54, 0.08571, 0.5327, 0.07143, 0.53, 0.05714, 0.5327, 0.05714, 0.4673, 0.07143, 0.47, 0.08571, 0.4673, 0.09617, 0.46, 0.1, 0.45, 0.09617, 0.44, 0.08571, 0.4327, 0.07143, 0.43, 0.05714, 0.4327, 0.0, 0.0, 1.0, 0.0, 1.0, 1.0, 0.0, 1.0, 0.0, 0.0, 1.0, 0.0, 1.0, 1.0, 0.0, 1.0, 0.04669, 0.16, 0.05714, 0.1673, 0.07143, 0.17, 0.08571, 0.1673, 0.09617, 0.16, 0.09617, 0.24, 0.08571, 0.2327, 0.07143, 0.23, 0.05714, 0.2327, 0.04669, 0.24, 0.04286, 0.25, 0.04286, 0.15, 0.0, 0.0, 1.0, 0.0, 1.0, 1.0, 0.0, 1.0, 0.04668, 0.66, 0.04668, 0.74, 0.04286, 0.75, 0.04286, 0.65, 0.0, 0.0, 1.0, 0.0, 1.0, 1.0, 0.0, 1.0, 0.0, 0.0, 1.0, 0.0, 1.0, 1.0, 0.0, 1.0, 0.0, 0.0, 1.0, 0.0, 1.0, 1.0, 0.0, 1.0, 0.0, 0.0, 1.0, 0.0, 1.0, 1.0, 0.0, 1.0, 0.9038, 0.84, 0.9, 0.85, 0.9, 0.75, 0.9038, 0.76, 0.9143, 0.7673, 0.9286, 0.77, 0.9429, 0.7673, 0.9429, 0.8327, 0.9286, 0.83, 0.9143, 0.8327, 0.0, 0.0, 1.0, 0.0, 1.0, 1.0, 0.0, 1.0, 0.0, 0.0, 1.0, 0.0, 1.0, 1.0, 0.0, 1.0, 0.5, 1.0, 0.9755, 0.6545, 0.7939, 0.09549, 0.2061, 0.09549, 0.02447, 0.6545, 0.0, 0.0, 1.0, 0.0, 1.0, 1.0, 0.0, 1.0, 0.9038, 0.54, 0.9, 0.55, 0.9, 0.45, 0.0, 0.0, 1.0, 0.0, 1.0, 1.0, 0.0, 1.0, 0.0, 0.0, 1.0, 0.0, 1.0, 1.0, 0.0, 1.0, 0.0, 0.0, 1.0, 0.0, 1.0, 1.0, 0.0, 1.0, 0.0, 0.0, 1.0, 0.0, 1.0, 1.0, 0.0, 1.0, 0.0, 0.0, 1.0, 0.0, 1.0, 1.0, 0.0, 1.0, 0.0, 0.0, 1.0, 0.0, 1.0, 1.0, 0.0, 1.0, 0.0, 0.0, 1.0, 0.0, 1.0, 1.0, 0.0, 1.0, 0.04669, 0.86, 0.04669, 0.94, 0.04286, 0.95, 0.04286, 0.85, 0.0, 0.0, 1.0, 0.0, 1.0, 1.0, 0.0, 1.0, 0.0, 0.0, 1.0, 0.0, 1.0, 1.0, 0.0, 1.0, 0.0, 0.0, 1.0, 0.0, 1.0, 1.0, 0.0, 1.0, 0.0, 0.0, 1.0, 0.0, 1.0, 1.0, 0.0, 1.0, 0.0, 0.0, 1.0, 0.0, 1.0, 1.0, 0.0, 1.0, 0.0, 0.0, 1.0, 0.0, 1.0, 1.0, 0.0, 1.0, 0.0, 0.0, 1.0, 0.0, 1.0, 1.0, 0.0, 1.0, 0.0, 0.0, 1.0, 0.0, 1.0, 1.0, 0.0, 1.0, 0.0, 0.0, 1.0, 0.0, 1.0, 1.0, 0.0, 1.0, 0.0, 0.0, 1.0, 0.0, 1.0, 1.0, 0.0, 1.0, 0.0, 0.0, 1.0, 0.0, 1.0, 1.0, 0.0, 1.0, 0.0, 0.0, 1.0, 0.0, 1.0, 1.0, 0.0, 1.0, 0.9038, 0.36, 0.9038, 0.44, 0.9, 0.45, 0.9, 0.35, 0.9533, 0.46, 0.9571, 0.45, 0.9533, 0.44, 0.9429, 0.4327, 0.9286, 0.43, 0.9143, 0.4327, 0.9143, 0.3673, 0.9286, 0.37, 0.9429, 0.3673, 0.9533, 0.36, 0.9571, 0.35, 0.9533, 0.34, 0.9429, 0.3327, 0.9286, 0.33, 0.9143, 0.3327, 0.9286, 0.27, 0.9429, 0.2673, 0.9533, 0.26, 0.9571, 0.25, 0.9533, 0.24, 0.9429, 0.2327, 0.9286, 0.23, 0.9143, 0.2327, 0.9038, 0.24, 0.9, 0.25, 0.9, 0.15, 0.9038, 0.16, 0.9143, 0.1673, 0.9286, 0.17, 0.9429, 0.1673, 0.9533, 0.16, 0.9571, 0.15, 0.9533, 0.14, 0.9429, 0.1327, 0.9286, 0.07, 0.9429, 0.06732, 0.9533, 0.06, 0.9571, 0.05, 0.9533, 0.04, 0.9429, 0.03268, 0.9286, 0.03, 0.9143, 0.03268, 0.9038, 0.04, 0.9, 0.05, 0.5714, 0.315, 0.5643, 0.3163, 0.5591, 0.32, 0.5571, 0.325, 0.5591, 0.33, 0.5643, 0.3337, 0.5714, 0.335, 0.5643, 0.6663, 0.5591, 0.67, 0.4357, 0.6663, 0.4357, 0.3337, 0.4409, 0.33, 0.4429, 0.325, 0.4409, 0.32, 0.4357, 0.3163, 0.4286, 0.315, 0.4214, 0.3163, 0.4162, 0.32, 0.4143, 0.325, 0.4162, 0.33, 0.4214, 0.3337, 0.4286, 0.335, 0.4214, 0.6663, 0.4162, 0.67, 0.4143, 0.675, 0.4162, 0.68, 0.4214, 0.6837, 0.09617, 0.76, 0.1, 0.75, 0.09617, 0.74, 0.08571, 0.7327, 0.07143, 0.73, 0.05714, 0.7327, 0.05714, 0.6673, 0.07143, 0.67, 0.08571, 0.6673, 0.09617, 0.66, 0.1, 0.65, 0.09617, 0.64, 0.08571, 0.6327, 0.07143, 0.63, 0.05714, 0.6327, 0.04669, 0.64, 0.04286, 0.65, 0.04286, 0.55, 0.04669, 0.56, 0.05714, 0.5673, 0.07143, 0.57, 0.08571, 0.5673, 0.09617, 0.56, 0.1, 0.55, 0.09617, 0.54, 0.08571, 0.5327, 0.08571, 0.4673, 0.09617, 0.46, 0.1, 0.45, 0.09617, 0.44, 0.08571, 0.4327, 0.07143, 0.43, 0.05714, 0.4327, 0.04669, 0.44, 0.04286, 0.45, 0.04286, 0.35, 0.04669, 0.36, 0.05714, 0.3673, 0.07143, 0.37, 0.08571, 0.3673, 0.09617, 0.36, 0.1, 0.35, 0.09617, 0.34, 0.08571, 0.3327, 0.07143, 0.33, 0.05714, 0.3327, 0.04669, 0.34, 0.04669, 0.26, 0.05714, 0.2673, 0.07143, 0.27, 0.08571, 0.2673, 0.09617, 0.26, 0.1, 0.25, 0.09617, 0.24, 0.08571, 0.2327, 0.07143, 0.23, 0.05714, 0.2327, 0.05714, 0.1673, 0.07143, 0.17, 0.08571, 0.1673, 0.09617, 0.16, 0.1, 0.15, 0.09617, 0.14, 0.08571, 0.1327, 0.07143, 0.13, 0.05714, 0.1327, 0.05714, 0.06732, 0.07143, 0.07, 0.08571, 0.06732, 0.09617, 0.06, 0.1, 0.05, 0.09617, 0.04, 0.08571, 0.03268, 0.07143, 0.03, 0.05714, 0.03268, 0.04668, 0.04, 0.04286, 0.05, 0.04668, 0.06, 0.04286, 0.15, 0.04286, 0.95, 4.291e-07, 1.0, 0.0, 3.004e-07, 1.0, 0.0, 1.0, 1.0, 0.9286, 0.97, 0.9429, 0.9673, 0.9533, 0.96, 0.9571, 0.95, 0.9533, 0.94, 0.9429, 0.9327, 0.9286, 0.93, 0.9143, 0.9327, 0.9038, 0.94, 0.9, 0.95, 0.9, 0.85, 0.9038, 0.86, 0.9143, 0.8673, 0.9286, 0.87, 0.9429, 0.8673, 0.9533, 0.86, 0.9571, 0.85, 0.9533, 0.84, 0.9429, 0.8327, 0.9429, 0.7673, 0.9533, 0.76, 0.9571, 0.75, 0.9533, 0.74, 0.9429, 0.7327, 0.9286, 0.73, 0.9143, 0.7327, 0.9038, 0.74, 0.9, 0.75, 0.9, 0.65, 0.9038, 0.66, 0.9143, 0.6673, 0.9286, 0.67, 0.9429, 0.6673, 0.9533, 0.66, 0.9571, 0.65, 0.9533, 0.64, 0.9429, 0.6327, 0.9286, 0.63, 0.9143, 0.6327, 0.9286, 0.57, 0.9429, 0.5673, 0.9533, 0.56, 0.9571, 0.55, 0.9533, 0.54, 0.9429, 0.5327, 0.9286, 0.53, 0.9143, 0.5327, 0.9038, 0.54, 0.9, 0.55, 0.9, 0.45, 0.9038, 0.46, 0.9143, 0.4673, 0.9286, 0.47, 0.9429, 0.4673, 0.0, 0.0, 1.0, 0.0, 1.0, 1.0, 0.0, 1.0, 0.0, 0.0, 1.0, 0.0, 1.0, 1.0, 0.0, 1.0, 0.0, 0.0, 1.0, 0.0, 1.0, 1.0, 0.0, 1.0, 0.0, 0.0, 1.0, 0.0, 1.0, 1.0, 0.0, 1.0, 0.0, 0.0, 1.0, 0.0, 1.0, 1.0, 0.0, 1.0, 0.0, 0.0, 1.0, 0.0, 1.0, 1.0, 0.0, 1.0, 0.0, 0.0, 1.0, 0.0, 1.0, 1.0, 0.0, 1.0, 0.9143, 0.5673, 0.9286, 0.57, 0.9143, 0.6327, 0.9038, 0.64, 0.9, 0.65, 0.9, 0.55, 0.9038, 0.56, 0.4286, 0.335, 0.4357, 0.3337, 0.4357, 0.6663, 0.4286, 0.665, 0.4214, 0.6663, 0.04669, 0.54, 0.04286, 0.55, 0.04286, 0.45, 0.04669, 0.46, 0.05714, 0.4673, 0.07143, 0.47, 0.08571, 0.4673, 0.08571, 0.5327, 0.07143, 0.53, 0.05714, 0.5327, 0.0, 0.0, 1.0, 0.0, 1.0, 1.0, 0.0, 1.0, 0.0, 0.0, 1.0, 0.0, 1.0, 1.0, 0.0, 1.0, 0.0, 0.0, 1.0, 0.0, 1.0, 1.0, 0.0, 1.0, 0.0, 0.0, 1.0, 0.0, 1.0, 1.0, 0.0, 1.0, 0.0, 0.0, 1.0, 0.0, 1.0, 1.0, 0.0, 1.0, 0.0, 0.0, 1.0, 0.0, 1.0, 1.0, 0.0, 1.0, 0.0, 0.0, 1.0, 0.0, 1.0, 1.0, 0.0, 1.0, 0.0, 0.0, 1.0, 0.0, 1.0, 1.0, 0.0, 1.0, 0.0, 0.0, 1.0, 0.0, 1.0, 1.0, 0.0, 1.0, 0.0, 0.0, 1.0, 0.0, 1.0, 1.0, 0.0, 1.0, 0.0, 0.0, 1.0, 0.0, 1.0, 1.0, 0.0, 1.0, 0.0, 0.0, 1.0, 0.0, 1.0, 1.0, 0.0, 1.0, 0.0, 0.0, 1.0, 0.0, 1.0, 1.0, 0.0, 1.0, 0.0, 0.0, 1.0, 0.0, 1.0, 1.0, 0.0, 1.0, 0.0, 0.0, 1.0, 0.0, 1.0, 1.0, 0.0, 1.0, 0.0, 0.0, 1.0, 0.0, 1.0, 1.0, 0.0, 1.0, 0.0, 0.0, 1.0, 0.0, 1.0, 1.0, 0.0, 1.0, 0.0, 0.0, 1.0, 0.0, 1.0, 1.0, 0.0, 1.0, 0.0, 0.0, 1.0, 0.0, 1.0, 1.0, 0.0, 1.0, 0.0, 0.0, 1.0, 0.0, 1.0, 1.0, 0.0, 1.0, 0.0, 0.0, 1.0, 0.0, 1.0, 1.0, 0.0, 1.0, 0.0, 0.0, 1.0, 0.0, 1.0, 1.0, 0.0, 1.0, 0.05714, 0.7673, 0.07143, 0.77, 0.08571, 0.7673, 0.09617, 0.76, 0.4214, 0.6837, 0.4286, 0.685, 0.4357, 0.6837, 0.4409, 0.68, 0.4429, 0.675, 0.4409, 0.67, 0.4357, 0.6663, 0.5591, 0.67, 0.5571, 0.675, 0.5591, 0.68, 0.5643, 0.6837, 0.5714, 0.685, 0.5786, 0.6837, 0.5838, 0.68, 0.5857, 0.675, 0.5838, 0.67, 0.5786, 0.6663, 0.5714, 0.665, 0.5643, 0.6663, 0.5714, 0.335, 0.5786, 0.3337, 0.5838, 0.33, 0.5857, 0.325, 0.5838, 0.32, 0.5786, 0.3163, 0.5714, 0.315, 0.9, 0.05, 0.9038, 0.06, 0.9143, 0.06732, 0.9286, 0.07, 0.9429, 0.1327, 0.9286, 0.13, 0.9143, 0.1327, 0.9038, 0.14, 0.9, 0.15, 0.9, 0.95, 0.9038, 0.96, 0.9143, 0.9673, 0.9286, 0.97, 1.0, 1.0, 4.291e-07, 1.0, 0.04286, 0.95, 0.04669, 0.96, 0.05714, 0.9673, 0.07143, 0.97, 0.08571, 0.9673, 0.09617, 0.96, 0.1, 0.95, 0.09617, 0.94, 0.08571, 0.9327, 0.07143, 0.93, 0.05714, 0.9327, 0.04669, 0.94, 0.04669, 0.86, 0.05714, 0.8673, 0.07143, 0.87, 0.08571, 0.8673, 0.09617, 0.86, 0.1, 0.85, 0.09617, 0.84, 0.08571, 0.8327, 0.07143, 0.83, 0.05714, 0.8327, 0.04669, 0.84, 0.04286, 0.85, 0.04286, 0.75, 0.04669, 0.76, 0.05714, 0.1327, 0.04668, 0.14, 0.04286, 0.15, 0.04668, 0.06, 0.05714, 0.06732, 0.0, 0.0, 1.0, 0.0, 1.0, 1.0, 0.0, 1.0, 0.0, 0.0, 1.0, 0.0, 1.0, 1.0, 0.0, 1.0, 0.0, 0.0, 1.0, 0.0, 1.0, 1.0, 0.0, 1.0, 0.0, 0.0, 1.0, 0.0, 1.0, 1.0, 0.0, 1.0, 0.0, 0.0, 1.0, 0.0, 1.0, 1.0, 0.0, 1.0, 0.0, 0.0, 1.0, 0.0, 1.0, 1.0, 0.0, 1.0, 0.0, 0.0, 1.0, 0.0, 1.0, 1.0, 0.0, 1.0, 0.0, 0.0, 1.0, 0.0, 1.0, 1.0, 0.0, 1.0, 0.0, 0.0, 1.0, 0.0, 1.0, 1.0, 0.0, 1.0, 0.0, 0.0, 1.0, 0.0, 1.0, 1.0, 0.0, 1.0, 0.0, 0.0, 1.0, 0.0, 1.0, 1.0, 0.0, 1.0, 0.0, 0.0, 1.0, 0.0, 1.0, 1.0, 0.0, 1.0, 0.0, 0.0, 1.0, 0.0, 1.0, 1.0, 0.0, 1.0, 0.0, 0.0, 1.0, 0.0, 1.0, 1.0, 0.0, 1.0, 0.0, 0.0, 1.0, 0.0, 1.0, 1.0, 0.0, 1.0, 0.9038, 0.26, 0.9143, 0.2673, 0.9286, 0.27, 0.9143, 0.3327, 0.9038, 0.34, 0.9, 0.35, 0.9, 0.25, 0.0, 0.0, 1.0, 0.0, 1.0, 1.0, 0.0, 1.0, 0.04669, 0.26, 0.04669, 0.34, 0.04286, 0.35, 0.04286, 0.25, 0.0, 0.0, 1.0, 0.0, 1.0, 1.0, 0.0, 1.0, 0.0, 0.0, 1.0, 0.0, 1.0, 1.0, 0.0, 1.0, 0.0, 0.0, 1.0, 0.0, 1.0, 1.0, 0.0, 1.0, 0.0, 0.0, 1.0, 0.0, 1.0, 1.0, 0.0, 1.0, 0.0, 0.0, 1.0, 0.0, 1.0, 1.0, 0.0, 1.0, 0.0, 0.0, 1.0, 0.0, 1.0, 1.0, 0.0, 1.0, 0.0, 0.0, 1.0, 0.0, 1.0, 1.0, 0.0, 1.0, 0.0, 0.0, 1.0, 0.0, 1.0, 1.0, 0.0, 1.0, 0.0, 0.0, 1.0, 0.0, 1.0, 1.0, 0.0, 1.0, 0.05714, 0.7673, 0.07143, 0.77, 0.05714, 0.8327, 0.04668, 0.84, 0.04286, 0.85, 0.04286, 0.75, 0.04668, 0.76, 0.0, 0.0, 1.0, 0.0, 1.0, 1.0, 0.0, 1.0, 0.0, 0.0, 1.0, 0.0, 1.0, 1.0, 0.0, 1.0, 0.0, 0.0, 1.0, 0.0, 1.0, 1.0, 0.0, 1.0, 0.0, 0.0, 1.0, 0.0, 1.0, 1.0, 0.0, 1.0, 0.0, 0.0, 1.0, 0.0, 1.0, 1.0, 0.0, 1.0, 0.0, 0.0, 1.0, 0.0, 1.0, 1.0, 0.0, 1.0, 0.0, 0.0, 1.0, 0.0, 1.0, 1.0, 0.0, 1.0, 0.0, 0.0, 1.0, 0.0, 1.0, 1.0, 0.0, 1.0, 0.0, 0.0, 1.0, 0.0, 1.0, 1.0, 0.0, 1.0, 0.0, 0.0, 1.0, 0.0, 1.0, 1.0, 0.0, 1.0, 0.0, 0.0, 1.0, 0.0, 1.0, 1.0, 0.0, 1.0, 0.5, 1.0, 0.933, 0.75, 0.933, 0.25, 0.5, 0.0, 0.06699, 0.25, 0.06699, 0.75, 0.0, 0.0, 1.0, 0.0, 1.0, 1.0, 0.0, 1.0, 0.0, 0.0, 1.0, 0.0, 1.0, 1.0, 0.0, 1.0, 0.0, 0.0, 1.0, 0.0, 1.0, 1.0, 0.0, 1.0, 0.0, 0.0, 1.0, 0.0, 1.0, 1.0, 0.0, 1.0, 0.0, 0.0, 1.0, 0.0, 1.0, 1.0, 0.0, 1.0, 0.0, 0.0, 1.0, 0.0, 1.0, 1.0, 0.0, 1.0, 0.0, 0.0, 1.0, 0.0, 1.0, 1.0, 0.0, 1.0, 0.0, 0.0, 1.0, 0.0, 1.0, 1.0, 0.0, 1.0, 0.0, 0.0, 1.0, 0.0, 1.0, 1.0, 0.0, 1.0, 0.0, 0.0, 1.0, 0.0, 1.0, 1.0, 0.0, 1.0, 0.0, 0.0, 1.0, 0.0, 1.0, 1.0, 0.0, 1.0, 0.0, 0.0, 1.0, 0.0, 1.0, 1.0, 0.0, 1.0, 0.0, 0.0, 1.0, 0.0, 1.0, 1.0, 0.0, 1.0, 0.0, 0.0, 1.0, 0.0, 1.0, 1.0, 0.0, 1.0, 0.0, 0.0, 1.0, 0.0, 1.0, 1.0, 0.0, 1.0, 0.0, 0.0, 1.0, 0.0, 1.0, 1.0, 0.0, 1.0, 0.0, 0.0, 1.0, 0.0, 1.0, 1.0, 0.0, 1.0, 0.0, 0.0, 1.0, 0.0, 1.0, 1.0, 0.0, 1.0, 0.0, 0.0, 1.0, 0.0, 1.0, 1.0, 0.0, 1.0, 0.0, 0.0, 1.0, 0.0, 1.0, 1.0, 0.0, 1.0, 0.0, 0.0, 1.0, 0.0, 1.0, 1.0, 0.0, 1.0, 0.0, 0.0, 1.0, 0.0, 1.0, 1.0, 0.0, 1.0, 0.04669, 0.74, 0.04286, 0.75, 0.04286, 0.65, 0.04669, 0.66, 0.05714, 0.6673, 0.05714, 0.7327, 0.0, 0.0, 1.0, 0.0, 1.0, 1.0, 0.0, 1.0, 0.0, 0.0, 1.0, 0.0, 1.0, 1.0, 0.0, 1.0, 0.0, 0.0, 1.0, 0.0, 1.0, 1.0, 0.0, 1.0, 0.0, 0.0, 1.0, 0.0, 1.0, 1.0, 0.0, 1.0, 0.0, 0.0, 1.0, 0.0, 1.0, 1.0, 0.0, 1.0, 0.0, 0.0, 1.0, 0.0, 1.0, 1.0, 0.0, 1.0, 0.0, 0.0, 1.0, 0.0, 1.0, 1.0, 0.0, 1.0, 0.0, 0.0, 1.0, 0.0, 1.0, 1.0, 0.0, 1.0, 0.0, 0.0, 1.0, 0.0, 1.0, 1.0, 0.0, 1.0, 0.0, 0.0, 1.0, 0.0, 1.0, 1.0, 0.0, 1.0, 0.0, 0.0, 1.0, 0.0, 1.0, 1.0, 0.0, 1.0, 0.0, 0.0, 1.0, 0.0, 1.0, 1.0, 0.0, 1.0, 0.0, 0.0, 1.0, 0.0, 1.0, 1.0, 0.0, 1.0, 0.0, 0.0, 1.0, 0.0, 1.0, 1.0, 0.0, 1.0, 0.0, 0.0, 1.0, 0.0, 1.0, 1.0, 0.0, 1.0, 0.0, 0.0, 1.0, 0.0, 1.0, 1.0, 0.0, 1.0, 0.0, 0.0, 1.0, 0.0, 1.0, 1.0, 0.0, 1.0, 0.0, 0.0, 1.0, 0.0, 1.0, 1.0, 0.0, 1.0, 0.0, 0.0, 1.0, 0.0, 1.0, 1.0, 0.0, 1.0, 0.0, 0.0, 1.0, 0.0, 1.0, 1.0, 0.0, 1.0, 0.04286, 0.05, 0.04286, 0.15, 0.04286, 0.95, 0.0, 1.0, 0.0, 0.0, 0.07143, 0.03, 0.05714, 0.03268, 0.04668, 0.04, 0.0, 0.0, 1.0, 0.0, 1.0, 1.0, 0.0, 1.0, 0.0, 0.0, 1.0, 0.0, 1.0, 1.0, 0.0, 1.0, 0.0, 0.0, 1.0, 0.0, 1.0, 1.0, 0.0, 1.0, 0.0, 0.0, 1.0, 0.0, 1.0, 1.0, 0.0, 1.0, 0.0, 0.0, 1.0, 0.0, 1.0, 1.0, 0.0, 1.0, 0.0, 0.0, 1.0, 0.0, 1.0, 1.0, 0.0, 1.0, 0.0, 0.0, 1.0, 0.0, 1.0, 1.0, 0.0, 1.0, 0.0, 0.0, 1.0, 0.0, 1.0, 1.0, 0.0, 1.0, 0.0, 0.0, 1.0, 0.0, 1.0, 1.0, 0.0, 1.0, 0.0, 0.0, 1.0, 0.0, 1.0, 1.0, 0.0, 1.0, 0.0, 0.0, 1.0, 0.0, 1.0, 1.0, 0.0, 1.0, 0.0, 0.0, 1.0, 0.0, 1.0, 1.0, 0.0, 1.0, 0.0, 0.0, 1.0, 0.0, 1.0, 1.0, 0.0, 1.0, 0.0, 0.0, 1.0, 0.0, 1.0, 1.0, 0.0, 1.0, 0.0, 0.0, 1.0, 0.0, 1.0, 1.0, 0.0, 1.0, 0.0, 0.0, 1.0, 0.0, 1.0, 1.0, 0.0, 1.0, 0.0, 0.0, 1.0, 0.0, 1.0, 1.0, 0.0, 1.0, 0.0, 0.0, 1.0, 0.0, 1.0, 1.0, 0.0, 1.0, 0.0, 0.0, 1.0, 0.0, 1.0, 1.0, 0.0, 1.0, 0.0, 0.0, 1.0, 0.0, 1.0, 1.0, 0.0, 1.0, 0.0, 0.0, 1.0, 0.0, 1.0, 1.0, 0.0, 1.0, 0.0, 0.0, 1.0, 0.0, 1.0, 1.0, 0.0, 1.0, 0.0, 0.0, 1.0, 0.0, 1.0, 1.0, 0.0, 1.0, 0.0, 0.0, 1.0, 0.0, 1.0, 1.0, 0.0, 1.0, 0.0, 0.0, 1.0, 0.0, 1.0, 1.0, 0.0, 1.0, 0.0, 0.0, 1.0, 0.0, 1.0, 1.0, 0.0, 1.0, 0.0, 0.0, 1.0, 0.0, 1.0, 1.0, 0.0, 1.0, 0.0, 0.0, 1.0, 0.0, 1.0, 1.0, 0.0, 1.0, 0.0, 0.0, 1.0, 0.0, 1.0, 1.0, 0.0, 1.0, 0.0, 0.0, 1.0, 0.0, 1.0, 1.0, 0.0, 1.0, 0.0, 0.0, 1.0, 0.0, 1.0, 1.0, 0.0, 1.0, 0.0, 0.0, 1.0, 0.0, 1.0, 1.0, 0.0, 1.0, 0.0, 0.0, 1.0, 0.0, 1.0, 1.0, 0.0, 1.0, 0.0, 0.0, 1.0, 0.0, 1.0, 1.0, 0.0, 1.0, 0.9, 0.25, 0.9038, 0.26, 0.9143, 0.2673, 0.9143, 0.3327, 0.9038, 0.34, 0.9, 0.35, 0.0, 0.0, 1.0, 0.0, 1.0, 1.0, 0.0, 1.0, 0.0, 0.0, 1.0, 0.0, 1.0, 1.0, 0.0, 1.0, 0.0, 0.0, 1.0, 0.0, 1.0, 1.0, 0.0, 1.0, 0.0, 0.0, 1.0, 0.0, 1.0, 1.0, 0.0, 1.0, 0.0, 0.0, 1.0, 0.0, 1.0, 1.0, 0.0, 1.0, 0.0, 0.0, 1.0, 0.0, 1.0, 1.0, 0.0, 1.0, 0.0, 0.0, 1.0, 0.0, 1.0, 1.0, 0.0, 1.0, 0.0, 0.0, 1.0, 0.0, 1.0, 1.0, 0.0, 1.0, 0.5, 1.0, 0.9755, 0.6545, 0.7939, 0.09549, 0.2061, 0.09549, 0.02447, 0.6545, 0.0, 0.0, 1.0, 0.0, 1.0, 1.0, 0.0, 1.0, 0.0, 0.0, 1.0, 0.0, 1.0, 1.0, 0.0, 1.0, 0.0, 0.0, 1.0, 0.0, 1.0, 1.0, 0.0, 1.0, 0.0, 0.0, 1.0, 0.0, 1.0, 1.0, 0.0, 1.0, 0.0, 0.0, 1.0, 0.0, 1.0, 1.0, 0.0, 1.0, 0.0, 0.0, 1.0, 0.0, 1.0, 1.0, 0.0, 1.0, 0.0, 0.0, 1.0, 0.0, 1.0, 1.0, 0.0, 1.0, 0.0, 0.0, 1.0, 0.0, 1.0, 1.0, 0.0, 1.0, 0.0, 0.0, 1.0, 0.0, 1.0, 1.0, 0.0, 1.0, 0.0, 0.0, 1.0, 0.0, 1.0, 1.0, 0.0, 1.0, 0.0, 0.0, 1.0, 0.0, 1.0, 1.0, 0.0, 1.0, 0.0, 0.0, 1.0, 0.0, 1.0, 1.0, 0.0, 1.0, 0.5, 1.0, 0.9755, 0.6545, 0.7939, 0.09549, 0.2061, 0.09549, 0.02447, 0.6545, 0.0, 0.0, 1.0, 0.0, 1.0, 1.0, 0.0, 1.0, 0.0, 0.0, 1.0, 0.0, 1.0, 1.0, 0.0, 1.0, 0.0, 0.0, 1.0, 0.0, 1.0, 1.0, 0.0, 1.0, 0.0, 0.0, 1.0, 0.0, 1.0, 1.0, 0.0, 1.0, 0.0, 0.0, 1.0, 0.0, 1.0, 1.0, 0.0, 1.0, 0.0, 0.0, 1.0, 0.0, 1.0, 1.0, 0.0, 1.0, 0.0, 0.0, 1.0, 0.0, 1.0, 1.0, 0.0, 1.0, 0.0, 0.0, 1.0, 0.0, 1.0, 1.0, 0.0, 1.0, 0.0, 0.0, 1.0, 0.0, 1.0, 1.0, 0.0, 1.0, 0.0, 0.0, 1.0, 0.0, 1.0, 1.0, 0.0, 1.0, 0.04286, 0.15, 0.04668, 0.16, 0.05714, 0.1673, 0.05714, 0.2327, 0.04668, 0.24, 0.04286, 0.25, 0.0, 0.0, 1.0, 0.0, 1.0, 1.0, 0.0, 1.0, 0.04286, 0.25, 0.04669, 0.26, 0.05714, 0.2673, 0.07143, 0.27, 0.08571, 0.2673, 0.09617, 0.26, 0.1, 0.25, 0.09617, 0.24, 0.09617, 0.16, 0.1, 0.15, 0.09617, 0.14, 0.08571, 0.1327, 0.07143, 0.13, 0.05714, 0.1327, 0.04669, 0.14, 0.04286, 0.15, 0.04286, 0.05, 0.04668, 0.06, 0.05714, 0.06732, 0.07143, 0.07, 0.08571, 0.06732, 0.09617, 0.06, 0.1, 0.05, 0.09617, 0.04, 0.08571, 0.03268, 0.07143, 0.03, 0.0, 0.0, 1.0, 7.509e-08, 0.9571, 0.05, 0.9533, 0.04, 0.9429, 0.03268, 0.9286, 0.03, 0.9143, 0.03268, 0.9038, 0.04, 0.9, 0.05, 0.5857, 0.325, 0.5838, 0.32, 0.5786, 0.3163, 0.5714, 0.315, 0.5643, 0.3163, 0.5591, 0.32, 0.5571, 0.325, 0.5591, 0.33, 0.5643, 0.3337, 0.5714, 0.335, 0.5714, 0.665, 0.5643, 0.6663, 0.5591, 0.67, 0.5571, 0.675, 0.5591, 0.68, 0.5643, 0.6837, 0.5714, 0.685, 0.5786, 0.6837, 0.9, 0.95, 0.9038, 0.96, 0.9143, 0.9673, 0.9286, 0.97, 0.9429, 0.9673, 0.9533, 0.96, 0.9571, 0.95, 0.9533, 0.94, 0.9429, 0.9327, 0.9286, 0.93, 0.9143, 0.9327, 0.9038, 0.94, 0.9143, 0.8673, 0.9286, 0.87, 0.9429, 0.8673, 0.9533, 0.86, 0.9571, 0.85, 1.0, 1.0, 0.0, 1.0, 0.04286, 0.95, 0.04668, 0.96, 0.05714, 0.9673, 0.07143, 0.97, 0.08571, 0.9673, 0.09617, 0.96, 0.1, 0.95, 0.4286, 0.685, 0.4357, 0.6837, 0.4409, 0.68, 0.4429, 0.675, 0.4409, 0.67, 0.4357, 0.6663, 0.4286, 0.665, 0.4214, 0.6663, 0.4214, 0.3337, 0.4286, 0.335, 0.4357, 0.3337, 0.4409, 0.33, 0.4429, 0.325, 0.4409, 0.32, 0.4357, 0.3163, 0.4286, 0.315, 0.4214, 0.3163, 0.4162, 0.32, 0.4143, 0.325, 0.4162, 0.33, 0.09617, 0.36, 0.1, 0.35, 0.09617, 0.34, 0.08571, 0.3327, 0.07143, 0.33, 0.05714, 0.3327, 0.04669, 0.34, 0.04286, 0.35, 0.0, 0.0, 1.0, 0.0, 1.0, 1.0, 0.0, 1.0, 0.0, 0.0, 1.0, 0.0, 1.0, 1.0, 0.0, 1.0, 0.0, 0.0, 1.0, 0.0, 1.0, 1.0, 0.0, 1.0, 0.0, 0.0, 1.0, 0.0, 1.0, 1.0, 0.0, 1.0, 0.0, 0.0, 1.0, 0.0, 1.0, 1.0, 0.0, 1.0, 0.0, 0.0, 1.0, 0.0, 1.0, 1.0, 0.0, 1.0, 0.0, 0.0, 1.0, 0.0, 1.0, 1.0, 0.0, 1.0, 0.0, 0.0, 1.0, 0.0, 1.0, 1.0, 0.0, 1.0, 0.0, 0.0, 1.0, 0.0, 1.0, 1.0, 0.0, 1.0, 0.0, 0.0, 1.0, 0.0, 1.0, 1.0, 0.0, 1.0, 0.0, 0.0, 1.0, 0.0, 1.0, 1.0, 0.0, 1.0, 0.0, 0.0, 1.0, 0.0, 1.0, 1.0, 0.0, 1.0, 0.0, 0.0, 1.0, 0.0, 1.0, 1.0, 0.0, 1.0, 0.0, 0.0, 1.0, 0.0, 1.0, 1.0, 0.0, 1.0, 0.0, 0.0, 1.0, 0.0, 1.0, 1.0, 0.0, 1.0, 0.0, 0.0, 1.0, 0.0, 1.0, 1.0, 0.0, 1.0, 0.0, 0.0, 1.0, 0.0, 1.0, 1.0, 0.0, 1.0, 0.0, 0.0, 1.0, 0.0, 1.0, 1.0, 0.0, 1.0, 0.0, 0.0, 1.0, 0.0, 1.0, 1.0, 0.0, 0.0, 1.0, 0.0, 1.0, 1.0, 0.0, 1.0, 0.0, 0.0, 1.0, 0.0, 1.0, 1.0, 0.0, 1.0, 0.5, 1.0, 0.9755, 0.6545, 0.7939, 0.09549, 0.2061, 0.09549, 0.02447, 0.6545, 0.0, 0.0, 1.0, 0.0, 1.0, 1.0, 0.0, 1.0, 0.5, 1.0, 0.9755, 0.6545, 0.7939, 0.09549, 0.2061, 0.09549, 0.02447, 0.6545])
me_sparkfun_soic20_adapter_v10.materials.append(mat_board)
me_sparkfun_soic20_adapter_v10.materials.append(mat_tsilk)
me_sparkfun_soic20_adapter_v10.materials.append(mat_bsilk)
me_sparkfun_soic20_adapter_v10.use_remesh_preserve_volume = False
me_sparkfun_soic20_adapter_v10.use_remesh_preserve_attributes = False
me_sparkfun_soic20_adapter_v10.use_mirror_vertex_groups = False
me_sparkfun_soic20_adapter_v10.update()

# ---- objects
ob_sparkfun_soic20_adapter_v10 = bpy.data.objects.new('Sparkfun Soic20 Adapter V10', me_sparkfun_soic20_adapter_v10)
ob_camera = bpy.data.objects.new('Camera', cam_camera)

# ---- transforms, parenting, visibility, modifiers, constraints
ob_sparkfun_soic20_adapter_v10.location = (0.0, 0.0, 0.0)
ob_sparkfun_soic20_adapter_v10.lineart.crease_threshold = 0.0
ob_camera.location = (7.481, -6.508, 5.344)
ob_camera.rotation_euler = (1.109, 0.01082, 0.8149)
ob_camera.lock_rotations_4d = False
ob_camera.empty_display_type = 'ARROWS'
ob_camera.color = (0.0, 0.0, 0.0, 0.0)
ob_camera.display_type = 'WIRE'
ob_camera.lineart.crease_threshold = 0.0

# ---- collection membership
col_collection_1.objects.link(ob_sparkfun_soic20_adapter_v10)
col_collection_1.objects.link(ob_camera)

# ---- scene / render settings (as saved in the file)
scene.camera = ob_camera
scene.frame_start = 1; scene.frame_end = 250; scene.frame_set(1)
scene.render.engine = 'BLENDER_EEVEE_NEXT'
scene.render.resolution_percentage = 50
scene.render.dither_intensity = 0.0
scene.cycles.use_denoising = False
scene.cycles.samples = 10
scene.cycles.sampling_pattern = 'TABULATED_SOBOL'
scene.cycles.light_sampling_threshold = 0.0
scene.cycles.use_adaptive_sampling = False
scene.cycles.use_light_tree = False
scene.cycles.blur_glossy = 0.0
scene.cycles.pixel_filter_type = 'GAUSSIAN'
scene.cycles.sample_clamp_indirect = 0.0
scene.view_settings.view_transform = 'Raw'
bpy.context.view_layer.update()

# ---- added for rendering (the .blend has no usable light): sun
light_auto_sun = bpy.data.lights.new('AutoSun', 'SUN')
light_auto_sun.energy = 3.0
light_auto_sun.angle = 0.0523599
ob_auto_sun = bpy.data.objects.new('AutoSun', light_auto_sun)
scene.collection.objects.link(ob_auto_sun)
ob_auto_sun.rotation_euler = (0.872665, 0.174533, 0.523599)
bpy.context.view_layer.update()
